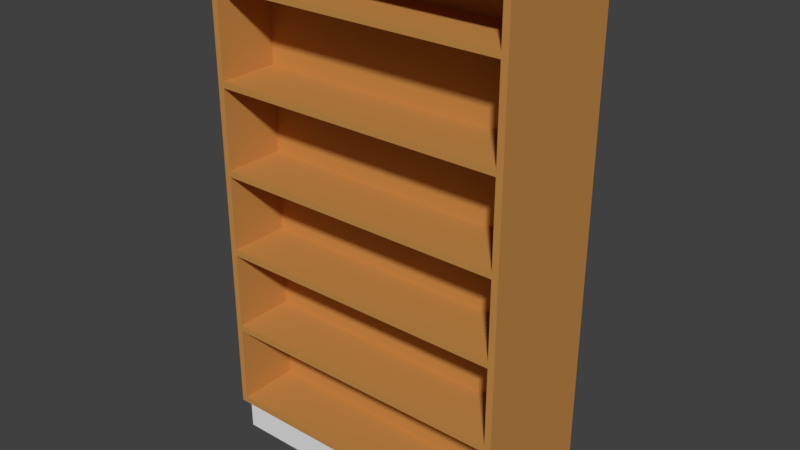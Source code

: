 # Source: SCHRANK_24.blend  (saved by Blender 2.79.0; exported with 4.5.12 LTS)
import bpy
from mathutils import Matrix  # noqa: F401  (used for matrix-valued properties, if any)

bpy.ops.wm.read_factory_settings(use_empty=True)
scene = bpy.context.scene
scene.name = 'Scene'

# ---- collections
col_collection_1 = bpy.data.collections.new('Collection 1'); scene.collection.children.link(col_collection_1)

# ---- materials (node trees are filled in below, after node groups)
mat_material_004 = bpy.data.materials.new('Material.004')
mat_material_004.alpha_threshold = 0.0
mat_material_004.use_transparent_shadow = False
mat_material_004.diffuse_color = (0.5596, 0.2595, 0.06695, 1.0)
mat_material_004.roughness = 0.5
mat_material_004.line_color = (0.0, 0.0, 0.0, 1.0)
mat_material_001 = bpy.data.materials.new('Material.001')
mat_material_001.alpha_threshold = 0.0
mat_material_001.use_transparent_shadow = False
mat_material_001.diffuse_color = (0.1329, 0.1329, 0.1329, 1.0)
mat_material_001.roughness = 0.5
mat_material_005 = bpy.data.materials.new('Material.005')
mat_material_005.alpha_threshold = 0.0
mat_material_005.use_transparent_shadow = False
mat_material_005.roughness = 0.5

# ---- material node trees

# ---- world
world_world = bpy.data.worlds.new('World'); scene.world = world_world
world_world.color = (0.05088, 0.05088, 0.05088)
world_world.use_sun_shadow = False
world_world.sun_shadow_jitter_overblur = 0.0
world_world.cycles.sampling_method = 'MANUAL'

# ---- meshes
me_cube_001 = bpy.data.meshes.new('Cube.001')
me_cube_001.from_pydata([(0.6347, -0.6782, 77.97), (-0.6347, -0.6782, 77.97), (0.6347, 0.6782, 77.97), (-0.6347, 0.6782, 77.97), (0.6347, -0.6782, 34.45), (0.6347, -0.6782, 63.11), (-0.6347, -0.6782, 63.11), (-0.6347, -0.6782, 34.45), (-0.6347, 0.6782, 63.11), (-0.6347, 0.6782, 34.45), (0.6347, 0.6782, 63.11), (0.6347, 0.6782, 34.45), (0.6347, -0.6782, 61.14), (-0.6347, -0.6782, 61.14), (-0.6347, 0.6782, 61.14), (0.6347, 0.6782, 61.14), (-0.6347, -0.6782, 32.48), (-0.6347, 0.6782, 32.48), (0.6347, 0.6782, 32.48), (0.6347, -0.6782, 32.48), (0.6347, -0.6782, 75.99), (-0.6347, -0.6782, 75.99), (-0.6347, 0.6782, 75.99), (0.6347, 0.6782, 75.99), (-0.6347, -0.6497, 77.97), (0.6347, -0.6497, 77.97), (0.6347, -0.6497, 34.45), (0.6347, -0.6497, 63.11), (-0.6347, -0.6497, 34.45), (-0.6347, -0.6497, 63.11), (-0.6347, -0.6497, 61.14), (0.6347, -0.6497, 61.14), (-0.6347, -0.6497, 32.48), (0.6347, -0.6497, 32.48), (0.6347, -0.6497, 75.99), (-0.6347, -0.6497, 75.99), (-0.6347, 0.6497, 77.97), (-0.6347, 0.6497, 34.45), (-0.6347, 0.6497, 63.11), (-0.6347, 0.6497, 61.14), (-0.6347, 0.6497, 32.48), (-0.6347, 0.6497, 75.99), (0.6347, 0.6497, 77.97), (0.6347, 0.6497, 34.45), (0.6347, 0.6497, 63.11), (0.6347, 0.6497, 61.14), (0.6347, 0.6497, 32.48), (0.6347, 0.6497, 75.99), (0.6347, -0.6782, -19.31), (0.6347, -0.6782, 6.949), (-0.6347, -0.6782, 6.949), (-0.6347, -0.6782, -19.31), (-0.6347, 0.6782, 6.949), (-0.6347, 0.6782, -19.31), (0.6347, 0.6782, 6.949), (0.6347, 0.6782, -19.31), (0.6347, -0.6782, 4.975), (-0.6347, -0.6782, 4.975), (-0.6347, 0.6782, 4.975), (0.6347, 0.6782, 4.975), (-0.6347, -0.6782, -21.28), (-0.6347, 0.6782, -21.28), (0.6347, 0.6782, -21.28), (0.6347, -0.6782, -21.28), (0.6347, -0.6497, -21.28), (0.6347, -0.6497, -19.31), (0.6347, -0.6497, 6.949), (-0.6347, -0.6497, -19.31), (-0.6347, -0.6497, 6.949), (-0.6347, -0.6497, 4.975), (0.6347, -0.6497, 4.975), (-0.6347, -0.6497, -21.28), (-0.6347, 0.6497, -21.28), (-0.6347, 0.6497, -19.31), (-0.6347, 0.6497, 6.949), (-0.6347, 0.6497, 4.975), (0.6347, 0.6497, -19.31), (0.6347, 0.6497, 6.949), (0.6347, 0.6497, 4.975), (0.6347, 0.6497, -21.28), (0.6347, -0.6782, -73.47), (0.6347, -0.6782, -46.23), (-0.6347, -0.6782, -46.23), (-0.6347, -0.6782, -73.47), (-0.6347, 0.6782, -46.23), (-0.6347, 0.6782, -73.47), (0.6347, 0.6782, -46.23), (0.6347, 0.6782, -73.47), (0.6347, -0.6782, -48.2), (-0.6347, -0.6782, -48.2), (-0.6347, 0.6782, -48.2), (0.6347, 0.6782, -48.2), (-0.6347, -0.6782, -75.44), (-0.6347, 0.6782, -75.44), (0.6347, 0.6782, -75.44), (0.6347, -0.6782, -75.44), (0.6347, -0.6497, -73.47), (0.6347, -0.6497, -46.23), (-0.6347, -0.6497, -73.47), (-0.6347, -0.6497, -46.23), (-0.6347, -0.6497, -48.2), (0.6347, -0.6497, -48.2), (-0.6347, -0.6497, -75.44), (0.6347, -0.6497, -75.44), (-0.6347, 0.6497, -73.47), (-0.6347, 0.6497, -46.23), (-0.6347, 0.6497, -48.2), (-0.6347, 0.6497, -75.44), (0.6347, 0.6497, -73.47), (0.6347, 0.6497, -46.23), (0.6347, 0.6497, -48.2), (0.6347, 0.6497, -75.44), (-0.5856, 0.6782, 77.97), (0.5856, 0.6782, 77.97), (-0.5856, 0.6782, 34.45), (0.5856, 0.6782, 34.45), (-0.5856, 0.6782, 63.11), (0.5856, 0.6782, 63.11), (-0.5856, 0.6782, 61.14), (0.5856, 0.6782, 61.14), (-0.5856, 0.6782, 32.48), (0.5856, 0.6782, 32.48), (-0.5856, 0.6782, 75.99), (0.5856, 0.6782, 75.99), (-0.5856, -0.6497, 77.97), (0.5856, -0.6497, 77.97), (-0.5856, 0.6497, 77.97), (0.5856, 0.6497, 77.97), (0.5856, -0.6782, 77.97), (-0.5856, -0.6782, 77.97), (0.5856, -0.6782, 34.45), (-0.5856, -0.6782, 34.45), (0.5856, -0.6782, 63.11), (-0.5856, -0.6782, 63.11), (0.5856, -0.6782, 61.14), (-0.5856, -0.6782, 61.14), (0.5856, -0.6782, 32.48), (-0.5856, -0.6782, 32.48), (0.5856, -0.6782, 75.99), (-0.5856, -0.6782, 75.99), (-0.5856, 0.6782, -19.31), (0.5856, 0.6782, -19.31), (-0.5856, 0.6782, 6.949), (0.5856, 0.6782, 6.949), (-0.5856, 0.6782, 4.975), (0.5856, 0.6782, 4.975), (-0.5856, 0.6782, -21.28), (0.5856, 0.6782, -21.28), (0.5856, -0.6782, -19.31), (-0.5856, -0.6782, -19.31), (0.5856, -0.6782, 6.949), (-0.5856, -0.6782, 6.949), (0.5856, -0.6782, 4.975), (-0.5856, -0.6782, 4.975), (0.5856, -0.6782, -21.28), (-0.5856, -0.6782, -21.28), (-0.5856, 0.6782, -73.47), (0.5856, 0.6782, -73.47), (-0.5856, 0.6782, -46.23), (0.5856, 0.6782, -46.23), (-0.5856, 0.6782, -48.2), (0.5856, 0.6782, -48.2), (-0.5856, 0.6782, -75.44), (0.5856, 0.6782, -75.44), (0.5856, -0.6782, -73.47), (-0.5856, -0.6782, -73.47), (0.5856, -0.6782, -46.23), (-0.5856, -0.6782, -46.23), (0.5856, -0.6782, -48.2), (-0.5856, -0.6782, -48.2), (0.5856, -0.6782, -75.44), (-0.5856, -0.6782, -75.44), (0.5856, -0.6497, -75.44), (-0.5856, -0.6497, -75.44), (0.5856, 0.6497, -75.44), (-0.5856, 0.6497, -75.44), (-0.5856, 0.6497, -85.48), (0.5856, 0.6497, -85.48), (-0.5856, -0.6497, -85.48), (0.5856, -0.6497, -85.48), (0.05003, -0.6559, -74.69), (0.05003, -0.6559, 76.67), (-0.02607, -0.6559, -74.69), (-0.02607, -0.6559, 76.67), (0.05003, 0.6622, -74.69), (0.05003, 0.6622, 76.67), (-0.02607, 0.6622, -74.69), (-0.02607, 0.6622, 76.67)], [], [(128, 138, 20, 0), (41, 36, 3, 22), (34, 25, 0, 20), (33, 26, 4, 19), (31, 27, 5, 12), (40, 37, 9, 17), (39, 38, 8, 14), (37, 39, 14, 9), (26, 31, 12, 4), (27, 34, 20, 5), (38, 41, 22, 8), (6, 21, 35, 29), (29, 35, 34, 27), (44, 38, 29, 27), (26, 28, 30, 31), (7, 13, 30, 28), (13, 6, 29, 30), (16, 7, 28, 32), (45, 44, 27, 31), (46, 43, 26, 33), (47, 42, 25, 34), (21, 1, 24, 35), (23, 2, 42, 47), (18, 11, 43, 46), (15, 10, 44, 45), (11, 15, 45, 43), (10, 23, 47, 44), (43, 37, 28, 26), (30, 29, 38, 39), (32, 28, 37, 40), (35, 24, 36, 41), (47, 34, 35, 41), (45, 31, 30, 39), (33, 32, 40, 46), (43, 45, 39, 37), (44, 47, 41, 38), (113, 2, 23, 123), (128, 0, 25, 125), (115, 11, 18, 121), (117, 10, 15, 119), (119, 15, 11, 115), (123, 23, 10, 117), (125, 25, 42, 127), (127, 42, 2, 113), (130, 136, 19, 4), (132, 134, 12, 5), (134, 130, 4, 12), (138, 132, 5, 20), (64, 65, 48, 63), (70, 66, 49, 56), (72, 73, 53, 61), (75, 74, 52, 58), (148, 154, 63, 48), (73, 75, 58, 53), (65, 70, 56, 48), (66, 33, 19, 49), (74, 40, 17, 52), (50, 16, 32, 68), (68, 32, 33, 66), (77, 74, 68, 66), (65, 67, 69, 70), (51, 57, 69, 67), (57, 50, 68, 69), (60, 51, 67, 71), (78, 77, 66, 70), (79, 76, 65, 64), (62, 55, 76, 79), (59, 54, 77, 78), (55, 59, 78, 76), (54, 18, 46, 77), (76, 73, 67, 65), (69, 68, 74, 75), (71, 67, 73, 72), (78, 70, 69, 75), (76, 78, 75, 73), (77, 46, 40, 74), (141, 55, 62, 147), (143, 54, 59, 145), (145, 59, 55, 141), (121, 18, 54, 143), (150, 152, 56, 49), (152, 148, 48, 56), (136, 150, 49, 19), (64, 71, 72, 79), (103, 96, 80, 95), (101, 97, 81, 88), (107, 104, 85, 93), (106, 105, 84, 90), (164, 170, 95, 80), (104, 106, 90, 85), (96, 101, 88, 80), (97, 64, 63, 81), (105, 72, 61, 84), (82, 60, 71, 99), (99, 71, 64, 97), (109, 105, 99, 97), (96, 98, 100, 101), (83, 89, 100, 98), (89, 82, 99, 100), (92, 83, 98, 102), (110, 109, 97, 101), (111, 108, 96, 103), (94, 87, 108, 111), (91, 86, 109, 110), (87, 91, 110, 108), (86, 62, 79, 109), (108, 104, 98, 96), (100, 99, 105, 106), (102, 98, 104, 107), (110, 101, 100, 106), (108, 110, 106, 104), (109, 79, 72, 105), (157, 87, 94, 163), (159, 86, 91, 161), (161, 91, 87, 157), (147, 62, 86, 159), (166, 168, 88, 81), (168, 164, 80, 88), (154, 166, 81, 63), (173, 102, 107, 175), (175, 162, 163, 174), (172, 170, 171, 173), (103, 172, 174, 111), (173, 175, 176, 178), (60, 82, 167, 155), (155, 167, 166, 154), (89, 83, 165, 169), (169, 165, 164, 168), (82, 89, 169, 167), (167, 169, 168, 166), (61, 146, 158, 84), (146, 147, 159, 158), (90, 160, 156, 85), (160, 161, 157, 156), (84, 158, 160, 90), (158, 159, 161, 160), (85, 156, 162, 93), (156, 157, 163, 162), (83, 92, 171, 165), (165, 171, 170, 164), (16, 50, 151, 137), (137, 151, 150, 136), (57, 51, 149, 153), (153, 149, 148, 152), (50, 57, 153, 151), (151, 153, 152, 150), (17, 120, 142, 52), (120, 121, 143, 142), (58, 144, 140, 53), (144, 145, 141, 140), (52, 142, 144, 58), (142, 143, 145, 144), (53, 140, 146, 61), (140, 141, 147, 146), (51, 60, 155, 149), (149, 155, 154, 148), (21, 6, 133, 139), (139, 133, 132, 138), (13, 7, 131, 135), (135, 131, 130, 134), (6, 13, 135, 133), (133, 135, 134, 132), (7, 16, 137, 131), (131, 137, 136, 130), (36, 126, 112, 3), (126, 127, 113, 112), (24, 124, 126, 36), (124, 125, 127, 126), (22, 122, 116, 8), (122, 123, 117, 116), (14, 118, 114, 9), (118, 119, 115, 114), (8, 116, 118, 14), (116, 117, 119, 118), (9, 114, 120, 17), (114, 115, 121, 120), (1, 129, 124, 24), (129, 128, 125, 124), (3, 112, 122, 22), (112, 113, 123, 122), (1, 21, 139, 129), (129, 139, 138, 128), (174, 172, 179, 177), (172, 173, 178, 179), (175, 174, 177, 176), (179, 178, 176, 177), (111, 174, 163, 94), (107, 93, 162, 175), (102, 173, 171, 92), (103, 95, 170, 172), (180, 181, 183, 182), (182, 183, 187, 186), (186, 187, 185, 184), (184, 185, 181, 180), (182, 186, 184, 180), (187, 183, 181, 185)])
me_cube_001.polygons.foreach_set('material_index', [0, 0, 0, 0, 0, 0, 0, 0, 0, 0, 0, 0, 0, 0, 0, 0, 0, 0, 0, 0, 0, 0, 0, 0, 0, 0, 0, 0, 0, 0, 0, 0, 0, 0, 0, 0, 0, 0, 0, 0, 0, 0, 0, 0, 0, 0, 0, 0, 0, 0, 0, 0, 0, 0, 0, 0, 0, 0, 0, 0, 0, 0, 0, 0, 0, 0, 0, 0, 0, 0, 0, 0, 0, 0, 0, 0, 0, 0, 0, 0, 0, 0, 0, 0, 0, 0, 0, 0, 0, 0, 0, 0, 0, 0, 0, 0, 0, 0, 0, 0, 0, 0, 0, 0, 0, 0, 0, 0, 0, 0, 0, 0, 0, 0, 0, 0, 0, 0, 0, 0, 0, 0, 0, 2, 0, 0, 0, 0, 0, 0, 0, 0, 0, 0, 0, 0, 0, 0, 0, 0, 0, 0, 0, 0, 0, 0, 0, 0, 0, 0, 0, 0, 0, 0, 0, 0, 0, 0, 0, 0, 0, 0, 0, 0, 0, 0, 0, 0, 0, 0, 0, 0, 0, 0, 0, 0, 0, 0, 0, 0, 0, 0, 2, 2, 2, 2, 0, 0, 0, 0, 0, 0, 0, 0, 0, 0])
me_cube_001.materials.append(mat_material_004)
me_cube_001.materials.append(mat_material_001)
me_cube_001.materials.append(mat_material_005)
me_cube_001.use_remesh_preserve_volume = False
me_cube_001.use_remesh_preserve_attributes = False
me_cube_001.use_mirror_vertex_groups = False
me_cube_001.update()

# ---- objects
ob_cube = bpy.data.objects.new('Cube', me_cube_001)

# ---- transforms, parenting, visibility, modifiers, constraints
ob_cube.location = (0.4663, 0.1456, 2.357)
ob_cube.rotation_euler = (0.0, -0.0, -1.571)
ob_cube.scale = (1.0, 2.15, 0.02984)
ob_cube.lock_rotations_4d = False
ob_cube.empty_display_type = 'ARROWS'
ob_cube.lineart.crease_threshold = 0.0

# ---- collection membership
col_collection_1.objects.link(ob_cube)

# ---- scene / render settings (as saved in the file)
scene.frame_start = 1; scene.frame_end = 250; scene.frame_set(1)
scene.render.engine = 'BLENDER_EEVEE_NEXT'
scene.render.resolution_percentage = 50
scene.render.dither_intensity = 0.0
scene.cycles.use_denoising = False
scene.cycles.samples = 128
scene.cycles.sampling_pattern = 'TABULATED_SOBOL'
scene.cycles.use_adaptive_sampling = False
scene.cycles.use_light_tree = False
scene.cycles.blur_glossy = 0.0
scene.cycles.sample_clamp_indirect = 0.0
scene.view_settings.view_transform = 'Standard'
bpy.context.view_layer.update()

# ---- added for rendering (the .blend has no active camera and no usable light): camera, sun
cam_auto = bpy.data.cameras.new('AutoCamera')
cam_auto.lens = 50.0
cam_auto.sensor_width = 36.0
cam_auto.clip_end = 1000.0
ob_auto_camera = bpy.data.objects.new('AutoCamera', cam_auto)
scene.collection.objects.link(ob_auto_camera)
ob_auto_camera.location = (5.85317, -6.31864, 6.55406)
ob_auto_camera.rotation_euler = (1.09748, -7.21219e-08, 0.694738)
scene.camera = ob_auto_camera
light_auto_sun = bpy.data.lights.new('AutoSun', 'SUN')
light_auto_sun.energy = 3.0
light_auto_sun.angle = 0.0523599
ob_auto_sun = bpy.data.objects.new('AutoSun', light_auto_sun)
scene.collection.objects.link(ob_auto_sun)
ob_auto_sun.rotation_euler = (0.872665, 0.174533, 0.523599)
bpy.context.view_layer.update()
